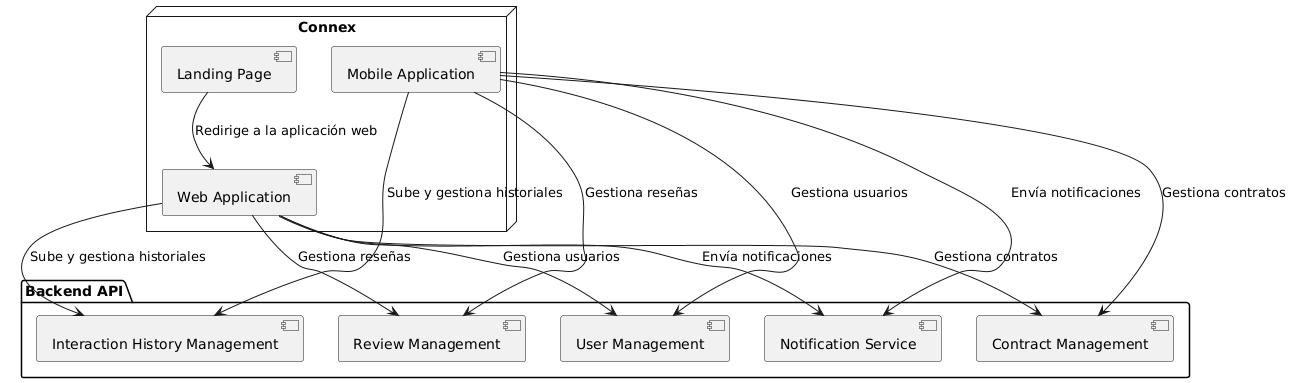

The diagram above was rendered by PlantUML. Its source (embedded in the PNG):
@startuml
package "Backend API" {
  [User Management] as userManagement
  [Contract Management] as contractManagement
  [Review Management] as reviewManagement
  [Interaction History Management] as interactionHistory
  [Notification Service] as notificationService
}

node Connex {
  [Web Application] as webapp
  [Mobile Application] as mobileapp
  [Landing Page] as landing
}

landing --> webapp : "Redirige a la aplicación web"
webapp --> userManagement : "Gestiona usuarios"
webapp --> contractManagement : "Gestiona contratos"
webapp --> reviewManagement : "Gestiona reseñas"
webapp --> interactionHistory : "Sube y gestiona historiales"
webapp --> notificationService : "Envía notificaciones"

mobileapp --> userManagement : "Gestiona usuarios"
mobileapp --> contractManagement : "Gestiona contratos"
mobileapp --> reviewManagement : "Gestiona reseñas"
mobileapp --> interactionHistory : "Sube y gestiona historiales"
mobileapp --> notificationService : "Envía notificaciones"
@enduml